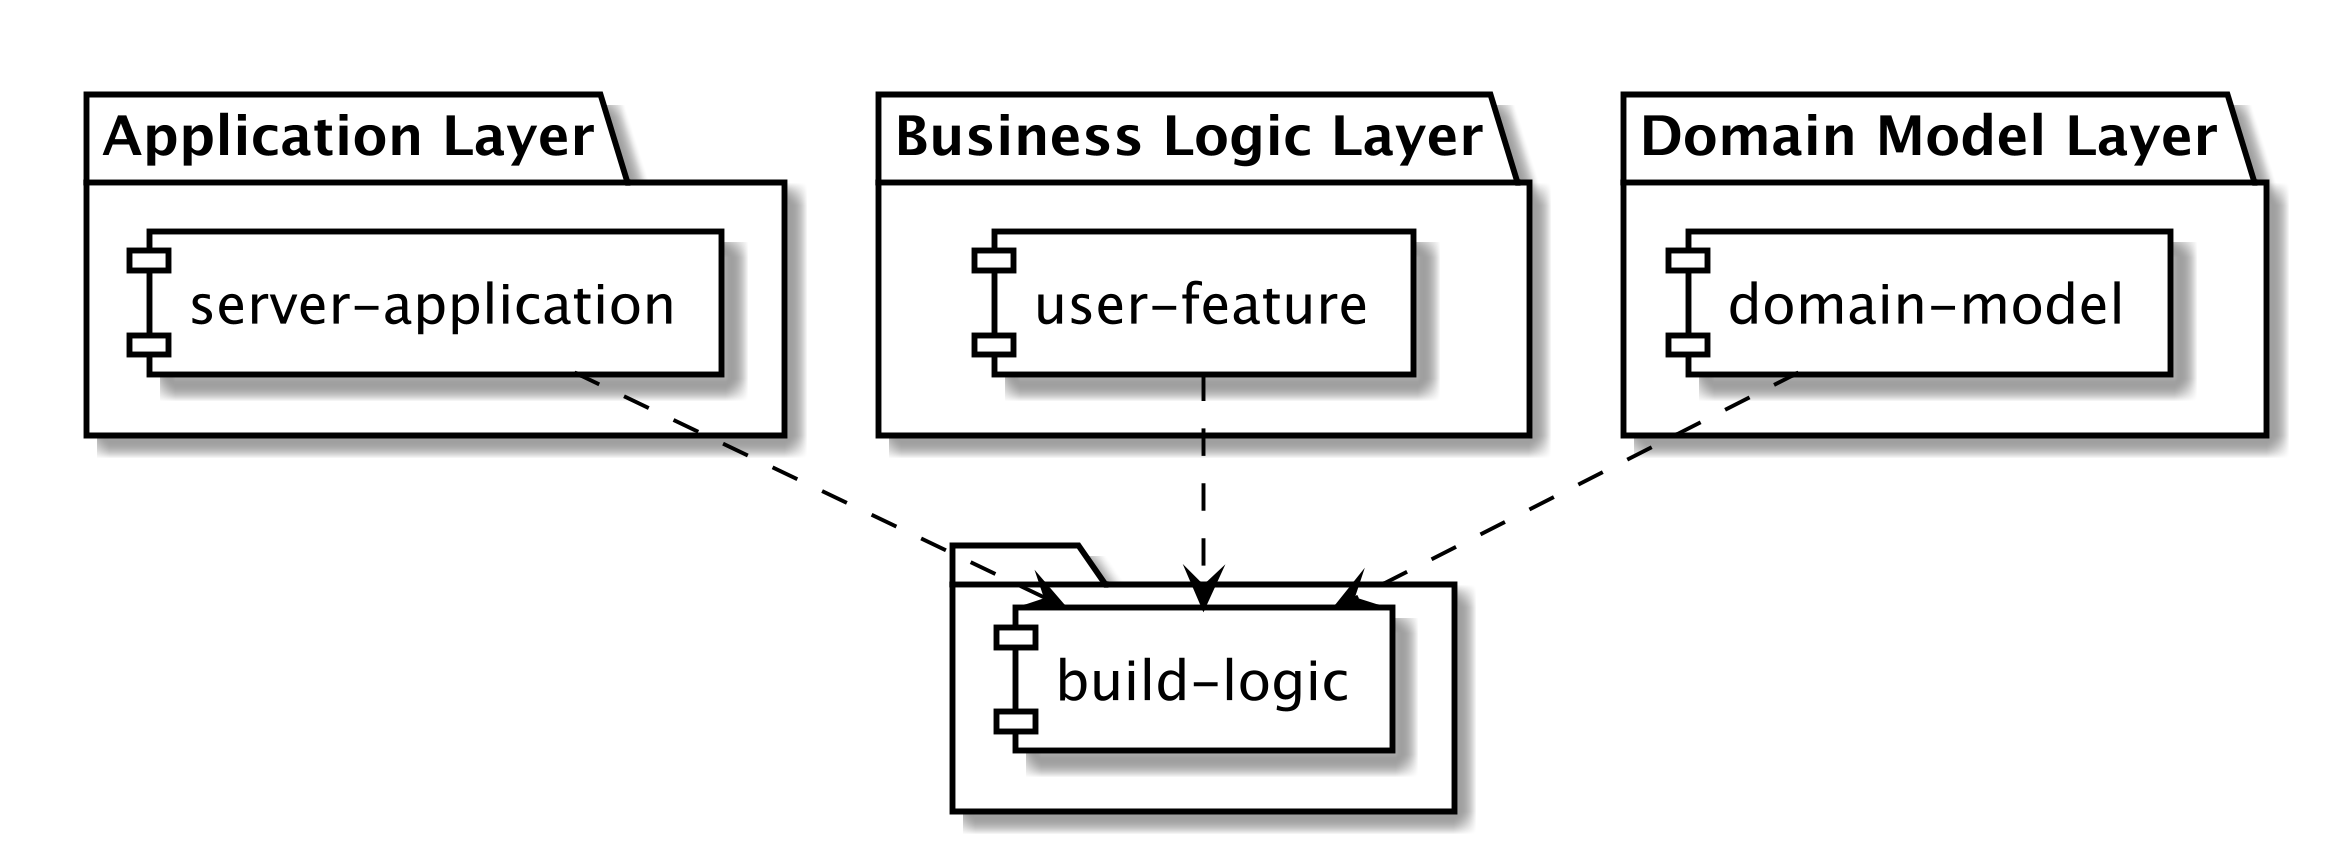

The diagram above was rendered by PlantUML. Its source (embedded in the PNG):
@startuml
scale 2400 width
skinparam monochrome true
skinparam component {
    BackgroundColor white
    BorderColor Black
	ArrowColor Black
}

package "Application Layer" {
  [server-application]
}

package "Business Logic Layer" {
  [user-feature]
}

package "Domain Model Layer" {
  [domain-model]
}

folder {
   [build-logic]
}

[server-application] ..> [build-logic]
[user-feature] ..> [build-logic]
[domain-model] ..> [build-logic]
@enduml